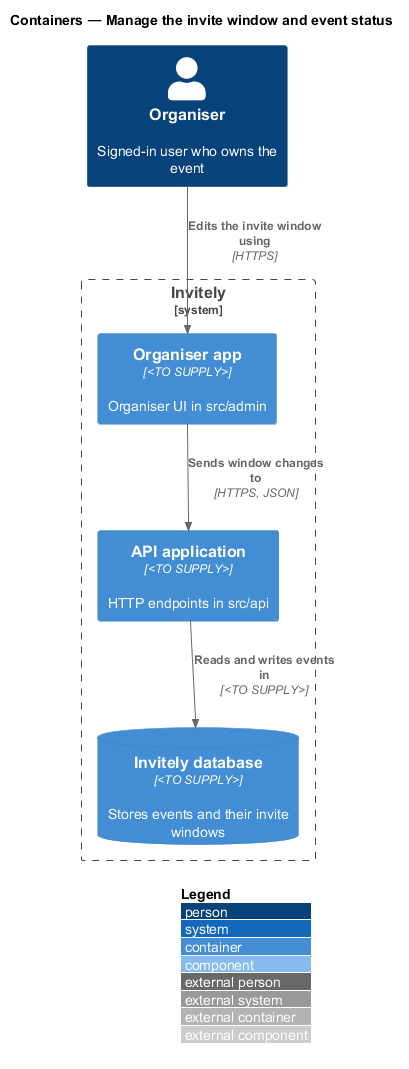

The diagram above was rendered by PlantUML. Its source (embedded in the PNG):
@startuml
!include <C4/C4_Component>
LAYOUT_WITH_LEGEND()
title Containers — Manage the invite window and event status

Person(organiser, "Organiser", "Signed-in user who owns the event")
System_Boundary(invitely, "Invitely") {
  Container(admin, "Organiser app", "<TO SUPPLY>", "Organiser UI in src/admin")
  Container(api, "API application", "<TO SUPPLY>", "HTTP endpoints in src/api")
  ContainerDb(db, "Invitely database", "<TO SUPPLY>", "Stores events and their invite windows")
}

Rel(organiser, admin, "Edits the invite window using", "HTTPS")
Rel(admin, api, "Sends window changes to", "HTTPS, JSON")
Rel(api, db, "Reads and writes events in", "<TO SUPPLY>")
@enduml